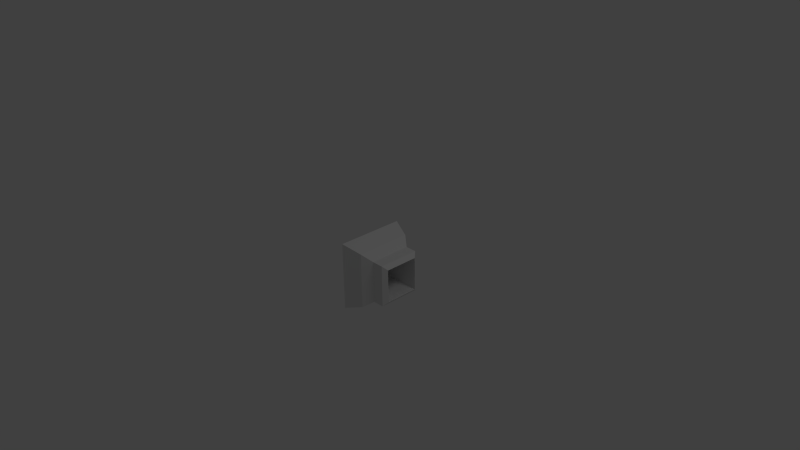 # Source: reallifeblend.blend  (saved by Blender 2.64.0; exported with 4.5.12 LTS)
import bpy
from mathutils import Matrix  # noqa: F401  (used for matrix-valued properties, if any)

bpy.ops.wm.read_factory_settings(use_empty=True)
scene = bpy.context.scene
scene.name = 'Scene'

# ---- collections
col_collection_1 = bpy.data.collections.new('Collection 1'); scene.collection.children.link(col_collection_1)

# ---- materials (node trees are filled in below, after node groups)
mat_material = bpy.data.materials.new('Material')
mat_material.alpha_threshold = 0.0
mat_material.use_transparent_shadow = False
mat_material.roughness = 0.5
mat_material.line_color = (0.0, 0.0, 0.0, 1.0)

# ---- material node trees

# ---- world
world_world = bpy.data.worlds.new('World'); scene.world = world_world
world_world.color = (0.05088, 0.05088, 0.05088)
world_world.use_sun_shadow = False
world_world.sun_shadow_jitter_overblur = 0.0
world_world.cycles.sampling_method = 'MANUAL'
world_world.cycles.sample_map_resolution = 256

# ---- cameras
cam_camera = bpy.data.cameras.new('Camera')
cam_camera.clip_end = 100.0
cam_camera.lens = 35.0
cam_camera.sensor_width = 32.0
cam_camera.sensor_height = 18.0
cam_camera.ortho_scale = 7.314
cam_camera.dof.focus_distance = 0.0
cam_camera.dof.aperture_fstop = 128.0

# ---- lights
light_lamp = bpy.data.lights.new('Lamp', 'POINT')
light_lamp.transmission_factor = 0.0
light_lamp.cutoff_distance = 30.0
light_lamp.energy = 100.0
light_lamp.shadow_buffer_clip_start = 1.001
light_lamp.shadow_soft_size = 1.0
light_lamp.shadow_maximum_resolution = 0.006
light_lamp.use_absolute_resolution = True
light_lamp.cycles.use_multiple_importance_sampling = False

# ---- meshes
me_cube = bpy.data.meshes.new('Cube')
me_cube.from_pydata([(-0.3128, 0.8573, -0.9592), (-0.3128, 0.04523, -0.9592), (-0.5788, -0.04506, -1.049), (-0.5788, 0.9476, -1.049), (-0.3128, 0.8573, -0.1471), (-0.3128, 0.04523, -0.1471), (-0.5788, -0.04506, -0.05681), (-0.5788, 0.9476, -0.05681), (-0.1816, 0.7572, -0.8591), (-0.1816, 0.1453, -0.8591), (-0.1816, 0.7572, -0.2472), (-0.1816, 0.1453, -0.2472), (-0.0157, 0.7572, -0.8591), (-0.0157, 0.1453, -0.8591), (-0.0157, 0.7572, -0.2472), (-0.0157, 0.1453, -0.2472), (0.03981, 0.6953, -0.7972), (0.03981, 0.2072, -0.7972), (0.03981, 0.6953, -0.3091), (0.03981, 0.2072, -0.3091), (-0.5808, 0.6953, -0.7972), (-0.5808, 0.2072, -0.7972), (-0.5808, 0.6953, -0.3091), (-0.5808, 0.2072, -0.3091)], [], [(0, 1, 2, 3), (4, 7, 6, 5), (4, 5, 11, 10), (1, 5, 6, 2), (2, 6, 7, 3), (4, 0, 3, 7), (12, 13, 9, 8), (0, 4, 10, 8), (8, 9, 1, 0), (9, 11, 5, 1), (16, 17, 13, 12), (8, 10, 14, 12), (13, 15, 11, 9), (10, 11, 15, 14), (18, 19, 23, 22), (12, 14, 18, 16), (17, 19, 15, 13), (14, 15, 19, 18), (20, 22, 23, 21), (20, 21, 17, 16), (16, 18, 22, 20), (21, 23, 19, 17)])
me_cube.materials.append(mat_material)
me_cube.use_remesh_preserve_volume = False
me_cube.use_remesh_preserve_attributes = False
me_cube.use_mirror_vertex_groups = False
me_cube.update()

# ---- objects
ob_cube = bpy.data.objects.new('Cube', me_cube)
ob_lamp = bpy.data.objects.new('Lamp', light_lamp)
ob_camera = bpy.data.objects.new('Camera', cam_camera)

# ---- transforms, parenting, visibility, modifiers, constraints
ob_cube.location = (0.0, 0.0, 0.0)
ob_cube.lock_rotations_4d = False
ob_cube.empty_display_type = 'ARROWS'
ob_cube.lineart.crease_threshold = 0.0
ob_lamp.location = (4.076, 1.005, 5.904)
ob_lamp.rotation_euler = (0.6503, 0.05522, 1.866)
ob_lamp.lock_rotations_4d = False
ob_lamp.empty_display_type = 'ARROWS'
ob_lamp.color = (0.0, 0.0, 0.0, 0.0)
ob_lamp.lineart.crease_threshold = 0.0
ob_camera.location = (7.481, -6.508, 5.344)
ob_camera.rotation_euler = (1.109, 0.01082, 0.8149)
ob_camera.lock_rotations_4d = False
ob_camera.empty_display_type = 'ARROWS'
ob_camera.color = (0.0, 0.0, 0.0, 0.0)
ob_camera.display_type = 'WIRE'
ob_camera.lineart.crease_threshold = 0.0

# ---- collection membership
col_collection_1.objects.link(ob_cube)
col_collection_1.objects.link(ob_lamp)
col_collection_1.objects.link(ob_camera)

# ---- scene / render settings (as saved in the file)
scene.camera = ob_camera
scene.frame_start = 1; scene.frame_end = 250; scene.frame_set(1)
scene.render.engine = 'BLENDER_EEVEE_NEXT'
scene.render.image_settings.color_mode = 'RGB'
scene.render.image_settings.compression = 90
scene.render.resolution_percentage = 50
scene.render.dither_intensity = 0.0
scene.render.bake_margin = 2
scene.render.bake_bias = 0.0
scene.cycles.use_denoising = False
scene.cycles.samples = 10
scene.cycles.sampling_pattern = 'TABULATED_SOBOL'
scene.cycles.light_sampling_threshold = 0.0
scene.cycles.use_adaptive_sampling = False
scene.cycles.use_light_tree = False
scene.cycles.blur_glossy = 0.0
scene.cycles.volume_bounces = 1
scene.cycles.pixel_filter_type = 'GAUSSIAN'
scene.cycles.sample_clamp_indirect = 0.0
scene.view_settings.view_transform = 'Standard'
bpy.context.view_layer.update()

